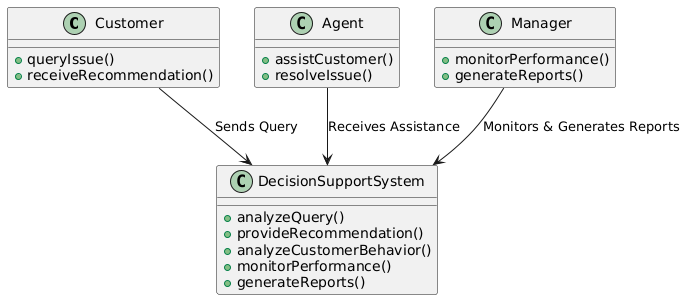

The diagram above was rendered by PlantUML. Its source (embedded in the PNG):
@startuml
class Customer {
    +queryIssue()
    +receiveRecommendation()
}

class Agent {
    +assistCustomer()
    +resolveIssue()
}

class Manager {
    +monitorPerformance()
    +generateReports()
}

class DecisionSupportSystem {
    +analyzeQuery()
    +provideRecommendation()
    +analyzeCustomerBehavior()
    +monitorPerformance()
    +generateReports()
}

Customer --> DecisionSupportSystem : "Sends Query"
Agent --> DecisionSupportSystem : "Receives Assistance"
Manager --> DecisionSupportSystem : "Monitors & Generates Reports"
@enduml